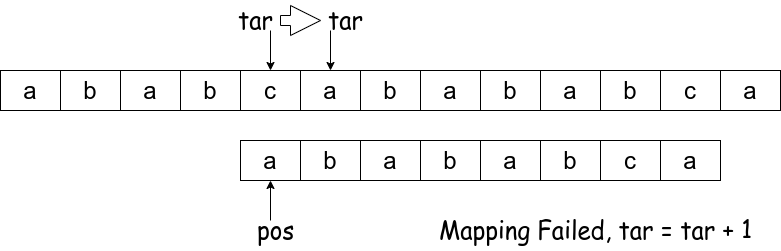

The diagram above was exported from draw.io. Its source (the exported page's mxGraphModel, read from the mxfile embedded in the PNG):
<mxGraphModel dx="1152" dy="807" grid="1" gridSize="10" guides="1" tooltips="1" connect="1" arrows="1" fold="1" page="1" pageScale="1" pageWidth="827" pageHeight="1169" math="0" shadow="0">
  <root>
    <mxCell id="0" />
    <mxCell id="1" parent="0" />
    <mxCell id="2" value="" style="endArrow=classic;html=1;fontSize=24;" edge="1" parent="1">
      <mxGeometry width="50" height="50" relative="1" as="geometry">
        <mxPoint x="270" y="30" as="sourcePoint" />
        <mxPoint x="270" y="70" as="targetPoint" />
      </mxGeometry>
    </mxCell>
    <mxCell id="3" value="" style="endArrow=classic;html=1;fontSize=24;" edge="1" parent="1">
      <mxGeometry width="50" height="50" relative="1" as="geometry">
        <mxPoint x="270" y="220" as="sourcePoint" />
        <mxPoint x="270" y="180" as="targetPoint" />
      </mxGeometry>
    </mxCell>
    <mxCell id="4" value="" style="edgeStyle=orthogonalEdgeStyle;shape=arrow;rounded=0;orthogonalLoop=1;jettySize=auto;html=1;fontSize=24;" edge="1" parent="1" source="5" target="34">
      <mxGeometry relative="1" as="geometry" />
    </mxCell>
    <mxCell id="5" value="&lt;font face=&quot;Comic Sans MS&quot;&gt;tar&lt;/font&gt;" style="text;html=1;resizable=0;autosize=1;align=center;verticalAlign=middle;points=[];fillColor=none;strokeColor=none;rounded=0;fontSize=24;" vertex="1" parent="1">
      <mxGeometry x="230" width="50" height="40" as="geometry" />
    </mxCell>
    <mxCell id="6" value="&lt;font face=&quot;Comic Sans MS&quot;&gt;pos&lt;/font&gt;" style="text;html=1;resizable=0;autosize=1;align=center;verticalAlign=middle;points=[];fillColor=none;strokeColor=none;rounded=0;fontSize=24;" vertex="1" parent="1">
      <mxGeometry x="250" y="210" width="50" height="40" as="geometry" />
    </mxCell>
    <mxCell id="22" value="&lt;font face=&quot;Comic Sans MS&quot;&gt;Mapping Failed, tar = tar + 1&lt;/font&gt;" style="text;html=1;resizable=0;autosize=1;align=center;verticalAlign=middle;points=[];fillColor=none;strokeColor=none;rounded=0;fontSize=24;" vertex="1" parent="1">
      <mxGeometry x="430" y="210" width="330" height="40" as="geometry" />
    </mxCell>
    <mxCell id="33" value="" style="endArrow=classic;html=1;fontSize=24;" edge="1" parent="1">
      <mxGeometry width="50" height="50" relative="1" as="geometry">
        <mxPoint x="330" y="30" as="sourcePoint" />
        <mxPoint x="330" y="70" as="targetPoint" />
      </mxGeometry>
    </mxCell>
    <mxCell id="34" value="&lt;font face=&quot;Comic Sans MS&quot;&gt;tar&lt;/font&gt;" style="text;html=1;resizable=0;autosize=1;align=center;verticalAlign=middle;points=[];fillColor=none;strokeColor=none;rounded=0;fontSize=24;" vertex="1" parent="1">
      <mxGeometry x="320" width="50" height="40" as="geometry" />
    </mxCell>
    <mxCell id="7" value="" style="shape=table;html=1;whiteSpace=wrap;startSize=0;container=1;collapsible=0;childLayout=tableLayout;" vertex="1" parent="1">
      <mxGeometry y="70" width="780" height="40" as="geometry" />
    </mxCell>
    <mxCell id="8" value="" style="shape=partialRectangle;html=1;whiteSpace=wrap;collapsible=0;dropTarget=0;pointerEvents=0;fillColor=none;top=0;left=0;bottom=0;right=0;points=[[0,0.5],[1,0.5]];portConstraint=eastwest;" vertex="1" parent="7">
      <mxGeometry width="780" height="40" as="geometry" />
    </mxCell>
    <mxCell id="9" value="a" style="shape=partialRectangle;html=1;whiteSpace=wrap;connectable=0;overflow=hidden;fillColor=none;top=0;left=0;bottom=0;right=0;fontSize=24;" vertex="1" parent="8">
      <mxGeometry width="60" height="40" as="geometry" />
    </mxCell>
    <mxCell id="10" value="&lt;font style=&quot;font-size: 24px&quot;&gt;b&lt;/font&gt;" style="shape=partialRectangle;html=1;whiteSpace=wrap;connectable=0;overflow=hidden;fillColor=none;top=0;left=0;bottom=0;right=0;" vertex="1" parent="8">
      <mxGeometry x="60" width="60" height="40" as="geometry" />
    </mxCell>
    <mxCell id="11" value="a" style="shape=partialRectangle;html=1;whiteSpace=wrap;connectable=0;overflow=hidden;fillColor=none;top=0;left=0;bottom=0;right=0;fontSize=24;" vertex="1" parent="8">
      <mxGeometry x="120" width="60" height="40" as="geometry" />
    </mxCell>
    <mxCell id="12" value="b" style="shape=partialRectangle;html=1;whiteSpace=wrap;connectable=0;overflow=hidden;fillColor=none;top=0;left=0;bottom=0;right=0;fontSize=24;" vertex="1" parent="8">
      <mxGeometry x="180" width="60" height="40" as="geometry" />
    </mxCell>
    <mxCell id="13" value="c" style="shape=partialRectangle;html=1;whiteSpace=wrap;connectable=0;overflow=hidden;fillColor=none;top=0;left=0;bottom=0;right=0;fontSize=24;" vertex="1" parent="8">
      <mxGeometry x="240" width="60" height="40" as="geometry" />
    </mxCell>
    <mxCell id="14" value="a" style="shape=partialRectangle;html=1;whiteSpace=wrap;connectable=0;overflow=hidden;fillColor=none;top=0;left=0;bottom=0;right=0;fontSize=24;" vertex="1" parent="8">
      <mxGeometry x="300" width="60" height="40" as="geometry" />
    </mxCell>
    <mxCell id="15" value="b" style="shape=partialRectangle;html=1;whiteSpace=wrap;connectable=0;overflow=hidden;fillColor=none;top=0;left=0;bottom=0;right=0;fontSize=24;" vertex="1" parent="8">
      <mxGeometry x="360" width="60" height="40" as="geometry" />
    </mxCell>
    <mxCell id="16" value="a" style="shape=partialRectangle;html=1;whiteSpace=wrap;connectable=0;overflow=hidden;fillColor=none;top=0;left=0;bottom=0;right=0;fontSize=24;" vertex="1" parent="8">
      <mxGeometry x="420" width="60" height="40" as="geometry" />
    </mxCell>
    <mxCell id="17" value="b" style="shape=partialRectangle;html=1;whiteSpace=wrap;connectable=0;overflow=hidden;fillColor=none;top=0;left=0;bottom=0;right=0;fontSize=24;" vertex="1" parent="8">
      <mxGeometry x="480" width="60" height="40" as="geometry" />
    </mxCell>
    <mxCell id="18" value="a" style="shape=partialRectangle;html=1;whiteSpace=wrap;connectable=0;overflow=hidden;fillColor=none;top=0;left=0;bottom=0;right=0;fontSize=24;" vertex="1" parent="8">
      <mxGeometry x="540" width="60" height="40" as="geometry" />
    </mxCell>
    <mxCell id="19" value="b" style="shape=partialRectangle;html=1;whiteSpace=wrap;connectable=0;overflow=hidden;fillColor=none;top=0;left=0;bottom=0;right=0;fontSize=24;" vertex="1" parent="8">
      <mxGeometry x="600" width="60" height="40" as="geometry" />
    </mxCell>
    <mxCell id="20" value="c" style="shape=partialRectangle;html=1;whiteSpace=wrap;connectable=0;overflow=hidden;fillColor=none;top=0;left=0;bottom=0;right=0;fontSize=24;" vertex="1" parent="8">
      <mxGeometry x="660" width="60" height="40" as="geometry" />
    </mxCell>
    <mxCell id="21" value="a" style="shape=partialRectangle;html=1;whiteSpace=wrap;connectable=0;overflow=hidden;fillColor=none;top=0;left=0;bottom=0;right=0;fontSize=24;" vertex="1" parent="8">
      <mxGeometry x="720" width="60" height="40" as="geometry" />
    </mxCell>
    <mxCell id="23" value="" style="shape=table;html=1;whiteSpace=wrap;startSize=0;container=1;collapsible=0;childLayout=tableLayout;fontSize=24;" vertex="1" parent="1">
      <mxGeometry x="240" y="140" width="480" height="40" as="geometry" />
    </mxCell>
    <mxCell id="24" value="" style="shape=partialRectangle;html=1;whiteSpace=wrap;collapsible=0;dropTarget=0;pointerEvents=0;fillColor=none;top=0;left=0;bottom=0;right=0;points=[[0,0.5],[1,0.5]];portConstraint=eastwest;" vertex="1" parent="23">
      <mxGeometry width="480" height="40" as="geometry" />
    </mxCell>
    <mxCell id="25" value="a" style="shape=partialRectangle;html=1;whiteSpace=wrap;connectable=0;overflow=hidden;fillColor=none;top=0;left=0;bottom=0;right=0;fontSize=24;" vertex="1" parent="24">
      <mxGeometry width="60" height="40" as="geometry" />
    </mxCell>
    <mxCell id="26" value="b" style="shape=partialRectangle;html=1;whiteSpace=wrap;connectable=0;overflow=hidden;fillColor=none;top=0;left=0;bottom=0;right=0;fontSize=24;" vertex="1" parent="24">
      <mxGeometry x="60" width="60" height="40" as="geometry" />
    </mxCell>
    <mxCell id="27" value="a" style="shape=partialRectangle;html=1;whiteSpace=wrap;connectable=0;overflow=hidden;fillColor=none;top=0;left=0;bottom=0;right=0;fontSize=24;" vertex="1" parent="24">
      <mxGeometry x="120" width="60" height="40" as="geometry" />
    </mxCell>
    <mxCell id="28" value="b" style="shape=partialRectangle;html=1;whiteSpace=wrap;connectable=0;overflow=hidden;fillColor=none;top=0;left=0;bottom=0;right=0;fontSize=24;" vertex="1" parent="24">
      <mxGeometry x="180" width="60" height="40" as="geometry" />
    </mxCell>
    <mxCell id="29" value="a" style="shape=partialRectangle;html=1;whiteSpace=wrap;connectable=0;overflow=hidden;fillColor=none;top=0;left=0;bottom=0;right=0;fontSize=24;" vertex="1" parent="24">
      <mxGeometry x="240" width="60" height="40" as="geometry" />
    </mxCell>
    <mxCell id="30" value="b" style="shape=partialRectangle;html=1;whiteSpace=wrap;connectable=0;overflow=hidden;fillColor=none;top=0;left=0;bottom=0;right=0;fontSize=24;" vertex="1" parent="24">
      <mxGeometry x="300" width="60" height="40" as="geometry" />
    </mxCell>
    <mxCell id="31" value="c" style="shape=partialRectangle;html=1;whiteSpace=wrap;connectable=0;overflow=hidden;fillColor=none;top=0;left=0;bottom=0;right=0;fontSize=24;" vertex="1" parent="24">
      <mxGeometry x="360" width="60" height="40" as="geometry" />
    </mxCell>
    <mxCell id="32" value="a" style="shape=partialRectangle;html=1;whiteSpace=wrap;connectable=0;overflow=hidden;fillColor=none;top=0;left=0;bottom=0;right=0;fontSize=24;" vertex="1" parent="24">
      <mxGeometry x="420" width="60" height="40" as="geometry" />
    </mxCell>
  </root>
</mxGraphModel>